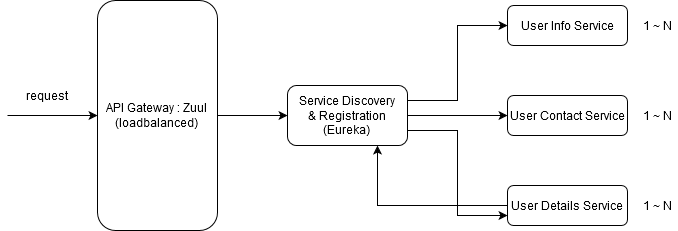

The diagram above was exported from draw.io. Its source (the exported page's mxGraphModel, read from the mxfile embedded in the PNG):
<mxGraphModel dx="868" dy="479" grid="1" gridSize="10" guides="1" tooltips="1" connect="1" arrows="1" fold="1" page="1" pageScale="1" pageWidth="827" pageHeight="1169" math="0" shadow="0">
  <root>
    <mxCell id="WIyWlLk6GJQsqaUBKTNV-0" />
    <mxCell id="WIyWlLk6GJQsqaUBKTNV-1" parent="WIyWlLk6GJQsqaUBKTNV-0" />
    <mxCell id="Ehs_w0s3lEqdgsCRiA49-7" value="" style="edgeStyle=orthogonalEdgeStyle;rounded=0;orthogonalLoop=1;jettySize=auto;html=1;" edge="1" parent="WIyWlLk6GJQsqaUBKTNV-1" source="WIyWlLk6GJQsqaUBKTNV-3" target="Ehs_w0s3lEqdgsCRiA49-6">
      <mxGeometry relative="1" as="geometry" />
    </mxCell>
    <mxCell id="Ehs_w0s3lEqdgsCRiA49-11" style="edgeStyle=orthogonalEdgeStyle;rounded=0;orthogonalLoop=1;jettySize=auto;html=1;exitX=1;exitY=0.25;exitDx=0;exitDy=0;entryX=0;entryY=0.5;entryDx=0;entryDy=0;" edge="1" parent="WIyWlLk6GJQsqaUBKTNV-1" source="WIyWlLk6GJQsqaUBKTNV-3" target="Ehs_w0s3lEqdgsCRiA49-8">
      <mxGeometry relative="1" as="geometry" />
    </mxCell>
    <mxCell id="Ehs_w0s3lEqdgsCRiA49-12" style="edgeStyle=orthogonalEdgeStyle;rounded=0;orthogonalLoop=1;jettySize=auto;html=1;entryX=0;entryY=0.75;entryDx=0;entryDy=0;exitX=1;exitY=0.75;exitDx=0;exitDy=0;exitPerimeter=0;" edge="1" parent="WIyWlLk6GJQsqaUBKTNV-1" source="WIyWlLk6GJQsqaUBKTNV-3" target="Ehs_w0s3lEqdgsCRiA49-9">
      <mxGeometry relative="1" as="geometry">
        <mxPoint x="490" y="170" as="sourcePoint" />
      </mxGeometry>
    </mxCell>
    <mxCell id="WIyWlLk6GJQsqaUBKTNV-3" value="&lt;div&gt;Service Discovery &lt;br&gt;&lt;/div&gt;&lt;div&gt;&amp;amp; Registration&lt;br&gt;&lt;/div&gt;&lt;div&gt;(Eureka)&lt;/div&gt;" style="rounded=1;whiteSpace=wrap;html=1;fontSize=12;glass=0;strokeWidth=1;shadow=0;" parent="WIyWlLk6GJQsqaUBKTNV-1" vertex="1">
      <mxGeometry x="360" y="130" width="120" height="60" as="geometry" />
    </mxCell>
    <mxCell id="Ehs_w0s3lEqdgsCRiA49-6" value="User Contact Service" style="rounded=1;whiteSpace=wrap;html=1;fontSize=12;glass=0;strokeWidth=1;shadow=0;" vertex="1" parent="WIyWlLk6GJQsqaUBKTNV-1">
      <mxGeometry x="580" y="140" width="120" height="40" as="geometry" />
    </mxCell>
    <mxCell id="Ehs_w0s3lEqdgsCRiA49-13" style="edgeStyle=orthogonalEdgeStyle;rounded=0;orthogonalLoop=1;jettySize=auto;html=1;entryX=0;entryY=0.5;entryDx=0;entryDy=0;" edge="1" parent="WIyWlLk6GJQsqaUBKTNV-1" source="WIyWlLk6GJQsqaUBKTNV-7" target="WIyWlLk6GJQsqaUBKTNV-3">
      <mxGeometry relative="1" as="geometry" />
    </mxCell>
    <mxCell id="WIyWlLk6GJQsqaUBKTNV-7" value="&lt;div&gt;API Gateway : Zuul&lt;br&gt;&lt;/div&gt;&lt;div&gt;(loadbalanced)&lt;br&gt;&lt;/div&gt;" style="rounded=1;whiteSpace=wrap;html=1;fontSize=12;glass=0;strokeWidth=1;shadow=0;" parent="WIyWlLk6GJQsqaUBKTNV-1" vertex="1">
      <mxGeometry x="170" y="45" width="120" height="230" as="geometry" />
    </mxCell>
    <mxCell id="Ehs_w0s3lEqdgsCRiA49-8" value="User Info Service" style="rounded=1;whiteSpace=wrap;html=1;fontSize=12;glass=0;strokeWidth=1;shadow=0;" vertex="1" parent="WIyWlLk6GJQsqaUBKTNV-1">
      <mxGeometry x="580" y="50" width="120" height="40" as="geometry" />
    </mxCell>
    <mxCell id="Ehs_w0s3lEqdgsCRiA49-23" style="edgeStyle=orthogonalEdgeStyle;rounded=0;orthogonalLoop=1;jettySize=auto;html=1;" edge="1" parent="WIyWlLk6GJQsqaUBKTNV-1" source="Ehs_w0s3lEqdgsCRiA49-9">
      <mxGeometry relative="1" as="geometry">
        <mxPoint x="450" y="190" as="targetPoint" />
      </mxGeometry>
    </mxCell>
    <mxCell id="Ehs_w0s3lEqdgsCRiA49-9" value="&lt;div&gt;User Details Service&lt;/div&gt;" style="rounded=1;whiteSpace=wrap;html=1;fontSize=12;glass=0;strokeWidth=1;shadow=0;" vertex="1" parent="WIyWlLk6GJQsqaUBKTNV-1">
      <mxGeometry x="580" y="230" width="120" height="40" as="geometry" />
    </mxCell>
    <mxCell id="Ehs_w0s3lEqdgsCRiA49-17" value="" style="endArrow=classic;html=1;entryX=0;entryY=0.5;entryDx=0;entryDy=0;" edge="1" parent="WIyWlLk6GJQsqaUBKTNV-1" target="WIyWlLk6GJQsqaUBKTNV-7">
      <mxGeometry width="50" height="50" relative="1" as="geometry">
        <mxPoint x="80" y="160" as="sourcePoint" />
        <mxPoint x="120" y="160" as="targetPoint" />
      </mxGeometry>
    </mxCell>
    <mxCell id="Ehs_w0s3lEqdgsCRiA49-19" value="request" style="text;html=1;strokeColor=none;fillColor=none;align=center;verticalAlign=middle;whiteSpace=wrap;rounded=0;" vertex="1" parent="WIyWlLk6GJQsqaUBKTNV-1">
      <mxGeometry x="100" y="130" width="40" height="20" as="geometry" />
    </mxCell>
    <mxCell id="Ehs_w0s3lEqdgsCRiA49-20" value="1 ~ N" style="text;html=1;strokeColor=none;fillColor=none;align=center;verticalAlign=middle;whiteSpace=wrap;rounded=0;" vertex="1" parent="WIyWlLk6GJQsqaUBKTNV-1">
      <mxGeometry x="710" y="50" width="40" height="40" as="geometry" />
    </mxCell>
    <mxCell id="Ehs_w0s3lEqdgsCRiA49-21" value="1 ~ N" style="text;html=1;strokeColor=none;fillColor=none;align=center;verticalAlign=middle;whiteSpace=wrap;rounded=0;" vertex="1" parent="WIyWlLk6GJQsqaUBKTNV-1">
      <mxGeometry x="710" y="140" width="40" height="40" as="geometry" />
    </mxCell>
    <mxCell id="Ehs_w0s3lEqdgsCRiA49-22" value="1 ~ N" style="text;html=1;strokeColor=none;fillColor=none;align=center;verticalAlign=middle;whiteSpace=wrap;rounded=0;" vertex="1" parent="WIyWlLk6GJQsqaUBKTNV-1">
      <mxGeometry x="710" y="230" width="40" height="40" as="geometry" />
    </mxCell>
  </root>
</mxGraphModel>